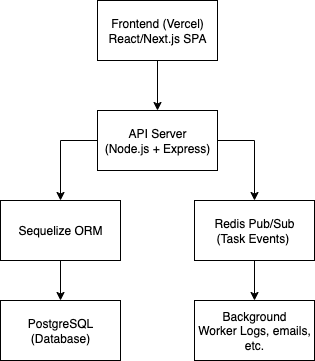

The diagram above was exported from draw.io. Its source (the exported page's mxGraphModel, read from the mxfile embedded in the PNG):
<mxGraphModel dx="1298" dy="763" grid="1" gridSize="10" guides="1" tooltips="1" connect="1" arrows="1" fold="1" page="1" pageScale="1" pageWidth="827" pageHeight="1169" math="0" shadow="0">
  <root>
    <mxCell id="0" />
    <mxCell id="1" parent="0" />
    <mxCell id="YinhlsUXg7BYC3N6s43U-6" style="edgeStyle=orthogonalEdgeStyle;rounded=0;orthogonalLoop=1;jettySize=auto;html=1;exitX=0.5;exitY=1;exitDx=0;exitDy=0;entryX=0.5;entryY=0;entryDx=0;entryDy=0;" edge="1" parent="1" source="YinhlsUXg7BYC3N6s43U-1" target="YinhlsUXg7BYC3N6s43U-2">
      <mxGeometry relative="1" as="geometry" />
    </mxCell>
    <mxCell id="YinhlsUXg7BYC3N6s43U-1" value="&lt;div&gt;Frontend (Vercel)&lt;br&gt;&lt;span style=&quot;background-color: transparent; color: light-dark(rgb(0, 0, 0), rgb(255, 255, 255));&quot;&gt;React/Next.js SPA&lt;/span&gt;&lt;/div&gt;" style="rounded=0;whiteSpace=wrap;html=1;" vertex="1" parent="1">
      <mxGeometry x="160" y="80" width="120" height="60" as="geometry" />
    </mxCell>
    <mxCell id="YinhlsUXg7BYC3N6s43U-8" style="edgeStyle=orthogonalEdgeStyle;rounded=0;orthogonalLoop=1;jettySize=auto;html=1;exitX=0;exitY=0.5;exitDx=0;exitDy=0;entryX=0.5;entryY=0;entryDx=0;entryDy=0;" edge="1" parent="1" source="YinhlsUXg7BYC3N6s43U-2" target="YinhlsUXg7BYC3N6s43U-3">
      <mxGeometry relative="1" as="geometry" />
    </mxCell>
    <mxCell id="YinhlsUXg7BYC3N6s43U-9" style="edgeStyle=orthogonalEdgeStyle;rounded=0;orthogonalLoop=1;jettySize=auto;html=1;exitX=1;exitY=0.5;exitDx=0;exitDy=0;entryX=0.5;entryY=0;entryDx=0;entryDy=0;" edge="1" parent="1" source="YinhlsUXg7BYC3N6s43U-2" target="YinhlsUXg7BYC3N6s43U-4">
      <mxGeometry relative="1" as="geometry" />
    </mxCell>
    <mxCell id="YinhlsUXg7BYC3N6s43U-2" value="&lt;div&gt;API Server&lt;/div&gt;&lt;div&gt;(Node.js + Express)&lt;/div&gt;" style="rounded=0;whiteSpace=wrap;html=1;" vertex="1" parent="1">
      <mxGeometry x="160" y="190" width="120" height="60" as="geometry" />
    </mxCell>
    <mxCell id="YinhlsUXg7BYC3N6s43U-12" value="" style="edgeStyle=orthogonalEdgeStyle;rounded=0;orthogonalLoop=1;jettySize=auto;html=1;" edge="1" parent="1" source="YinhlsUXg7BYC3N6s43U-3" target="YinhlsUXg7BYC3N6s43U-11">
      <mxGeometry relative="1" as="geometry" />
    </mxCell>
    <mxCell id="YinhlsUXg7BYC3N6s43U-3" value="Sequelize ORM" style="rounded=0;whiteSpace=wrap;html=1;" vertex="1" parent="1">
      <mxGeometry x="63" y="280" width="120" height="60" as="geometry" />
    </mxCell>
    <mxCell id="YinhlsUXg7BYC3N6s43U-10" style="edgeStyle=orthogonalEdgeStyle;rounded=0;orthogonalLoop=1;jettySize=auto;html=1;exitX=0.5;exitY=1;exitDx=0;exitDy=0;entryX=0.5;entryY=0;entryDx=0;entryDy=0;" edge="1" parent="1" source="YinhlsUXg7BYC3N6s43U-4" target="YinhlsUXg7BYC3N6s43U-5">
      <mxGeometry relative="1" as="geometry" />
    </mxCell>
    <mxCell id="YinhlsUXg7BYC3N6s43U-4" value="Redis Pub/Sub&lt;br&gt;(Task Events)&amp;nbsp;" style="rounded=0;whiteSpace=wrap;html=1;" vertex="1" parent="1">
      <mxGeometry x="257" y="280" width="120" height="60" as="geometry" />
    </mxCell>
    <mxCell id="YinhlsUXg7BYC3N6s43U-5" value="Background Worker&amp;nbsp;Logs, emails, etc." style="rounded=0;whiteSpace=wrap;html=1;" vertex="1" parent="1">
      <mxGeometry x="257" y="380" width="120" height="60" as="geometry" />
    </mxCell>
    <mxCell id="YinhlsUXg7BYC3N6s43U-11" value="PostgreSQL&lt;div&gt;(Database)&lt;/div&gt;" style="rounded=0;whiteSpace=wrap;html=1;" vertex="1" parent="1">
      <mxGeometry x="63" y="380" width="120" height="60" as="geometry" />
    </mxCell>
  </root>
</mxGraphModel>